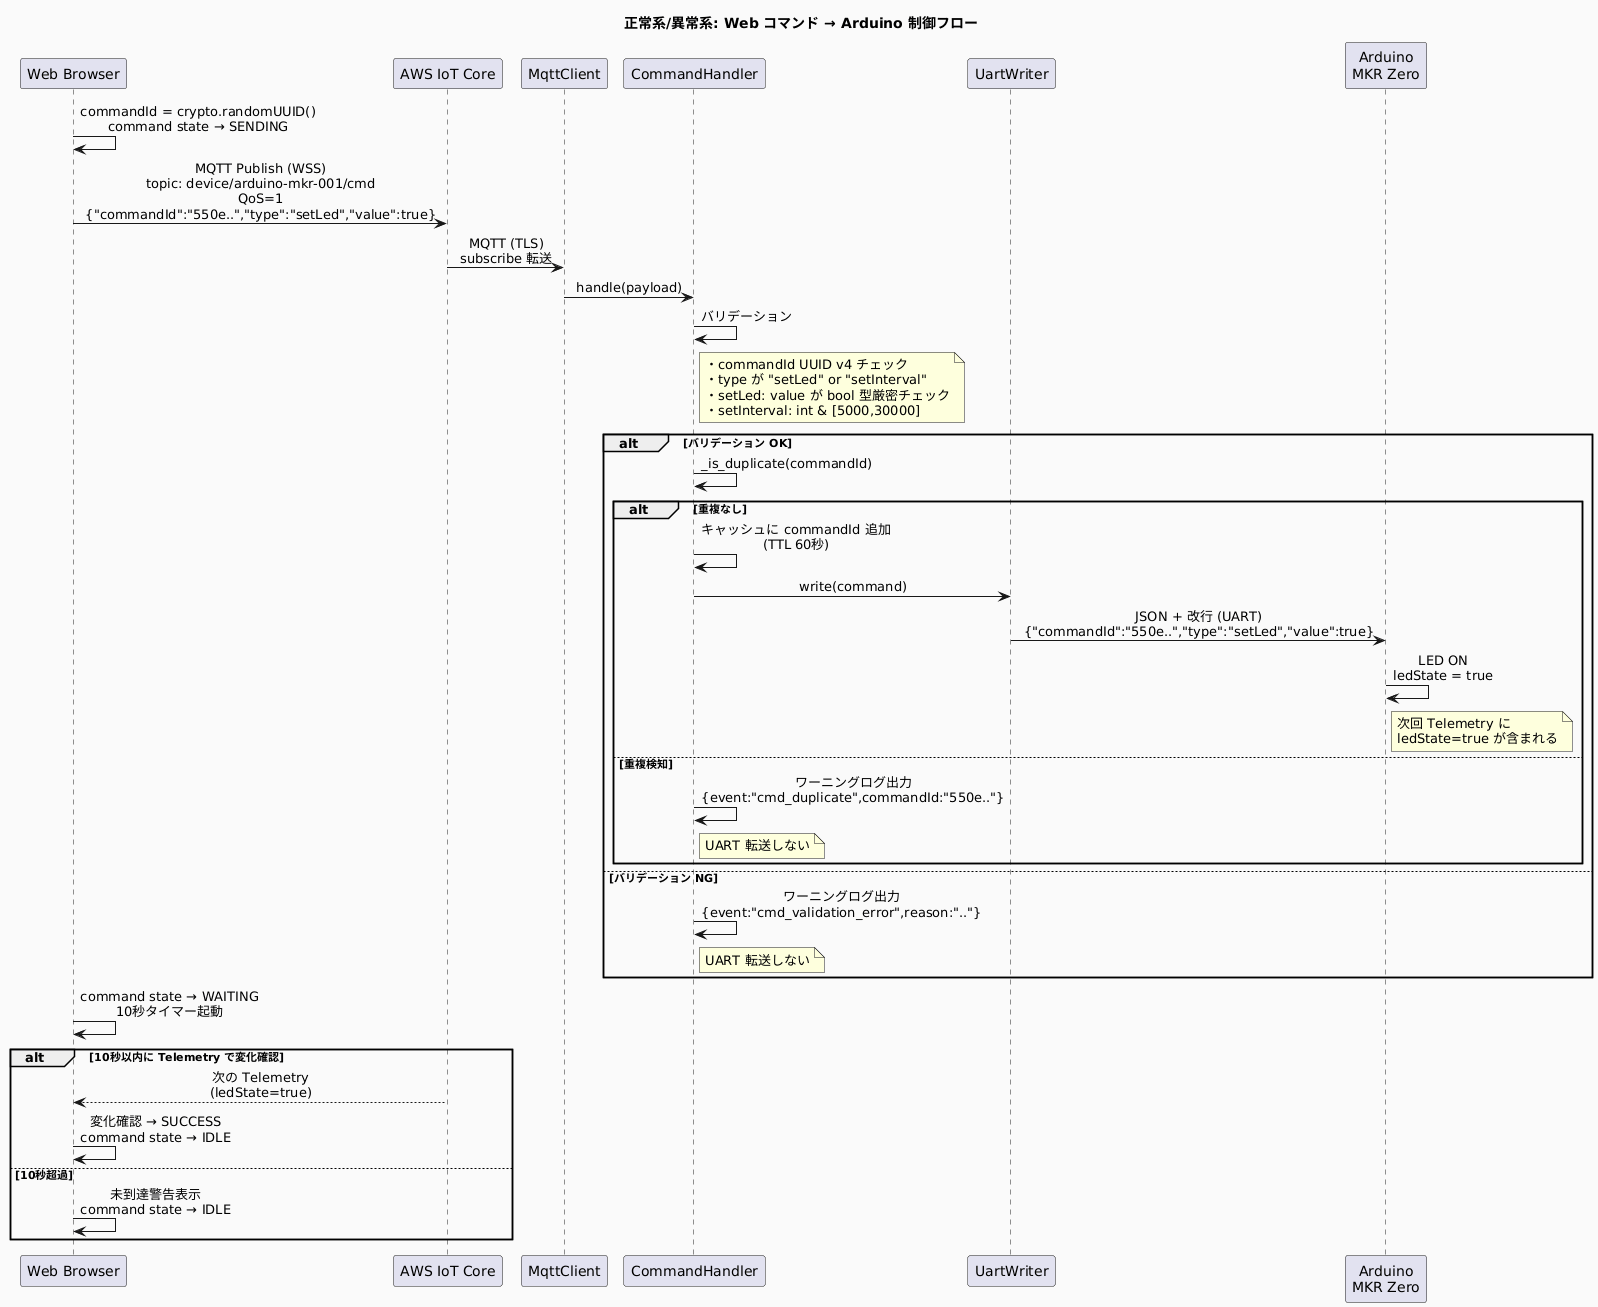

The diagram above was rendered by PlantUML. Its source (embedded in the PNG):
@startuml
title 正常系/異常系: Web コマンド → Arduino 制御フロー

skinparam sequenceMessageAlign center
skinparam backgroundColor #FAFAFA

participant "Web Browser" as web
participant "AWS IoT Core" as aws
participant "MqttClient" as mqtt
participant "CommandHandler" as cmd
participant "UartWriter" as uw
participant "Arduino\nMKR Zero" as ard

web -> web : commandId = crypto.randomUUID()\ncommand state → SENDING
web -> aws : MQTT Publish (WSS)\ntopic: device/arduino-mkr-001/cmd\nQoS=1\n{"commandId":"550e..","type":"setLed","value":true}
aws -> mqtt : MQTT (TLS)\nsubscribe 転送
mqtt -> cmd : handle(payload)

cmd -> cmd : バリデーション
note right of cmd
  ・commandId UUID v4 チェック
  ・type が "setLed" or "setInterval"
  ・setLed: value が bool 型厳密チェック
  ・setInterval: int & [5000,30000]
end note

alt バリデーション OK
    cmd -> cmd : _is_duplicate(commandId)
    alt 重複なし
        cmd -> cmd : キャッシュに commandId 追加\n(TTL 60秒)
        cmd -> uw : write(command)
        uw -> ard : JSON + 改行 (UART)\n{"commandId":"550e..","type":"setLed","value":true}
        ard -> ard : LED ON\nledState = true
        note right of ard
          次回 Telemetry に
          ledState=true が含まれる
        end note
    else 重複検知
        cmd -> cmd : ワーニングログ出力\n{event:"cmd_duplicate",commandId:"550e.."}
        note right of cmd : UART 転送しない
    end
else バリデーション NG
    cmd -> cmd : ワーニングログ出力\n{event:"cmd_validation_error",reason:".."}
    note right of cmd : UART 転送しない
end

web -> web : command state → WAITING\n10秒タイマー起動

alt 10秒以内に Telemetry で変化確認
    web <-- aws : 次の Telemetry\n(ledState=true)
    web -> web : 変化確認 → SUCCESS\ncommand state → IDLE
else 10秒超過
    web -> web : 未到達警告表示\ncommand state → IDLE
end
@enduml